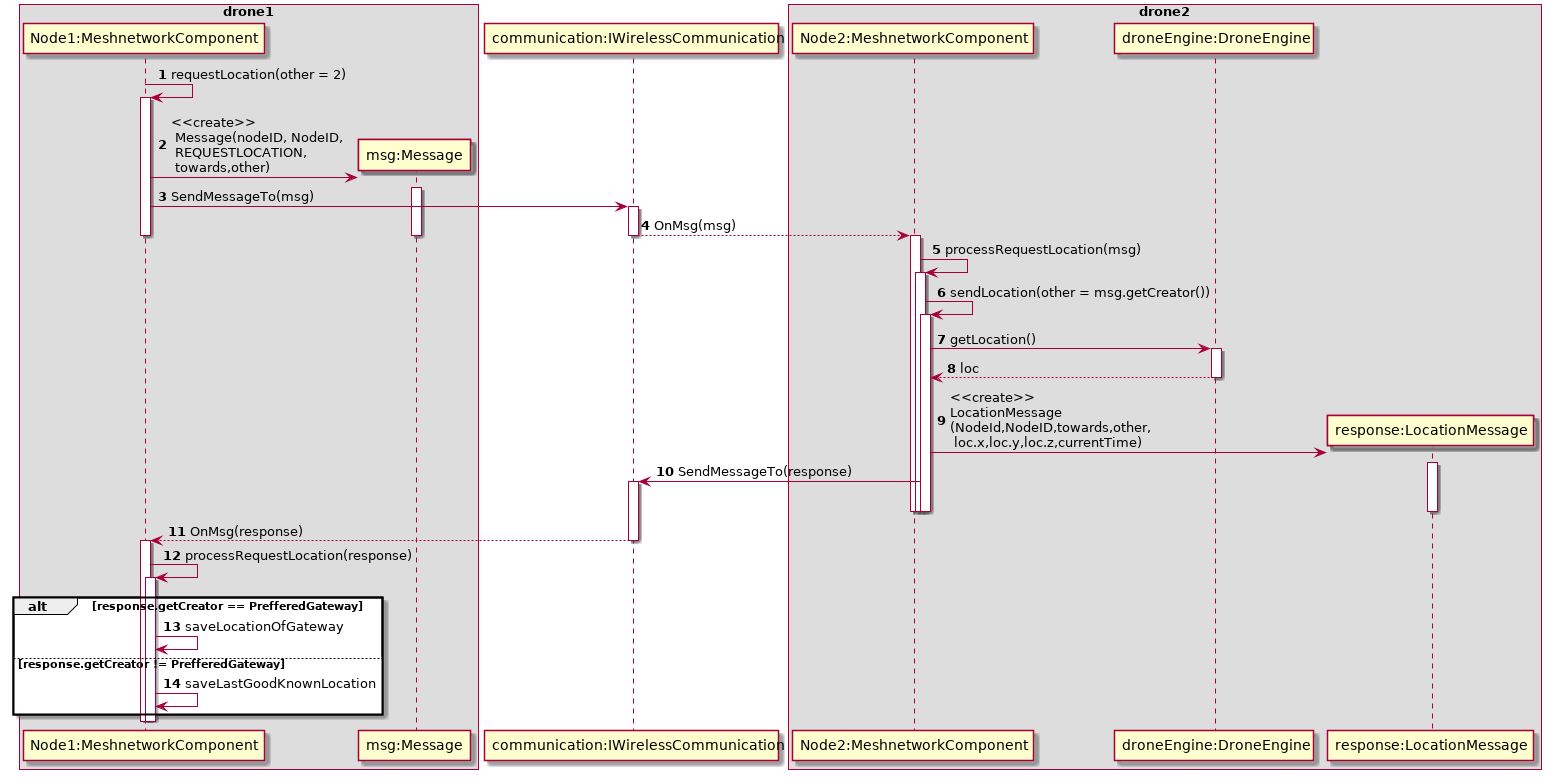

The diagram above was rendered by PlantUML. Its source (embedded in the PNG):
@startuml

autonumber
box "drone1"
participant "Node1:MeshnetworkComponent" as 1
participant "msg:Message" as msg

end box
participant "communication:IWirelessCommunication" as IWS
box "drone2"
participant "Node2:MeshnetworkComponent" as 2
participant "droneEngine:DroneEngine" as DE
participant "response:LocationMessage" as locmsg

end box



1-> 1 : requestLocation(other = 2)
activate 1
create msg
1 -> msg ++: <<create>>\n Message(nodeID, NodeID,\n REQUESTLOCATION,\n towards,other)
1 -> IWS +: SendMessageTo(msg)
IWS --> 2 : OnMsg(msg)
deactivate msg
deactivate 1
deactivate 1
deactivate IWS

activate 2
    2 -> 2 +:processRequestLocation(msg)
        2 -> 2 +:sendLocation(other = msg.getCreator())
            2 -> DE +: getLocation()
            return loc
        create locmsg    
        2 -> locmsg+ : <<create>>\nLocationMessage\n(NodeId,NodeID,towards,other,\n loc.x,loc.y,loc.z,currentTime)
        2 -> IWS+ : SendMessageTo(response)
        deactivate 2
    deactivate 2
    deactivate locmsg
deactivate 2

IWS --> 1 : OnMsg(response)
deactivate IWS

activate 1
1 -> 1 ++:processRequestLocation(response)
alt response.getCreator == PrefferedGateway
1 -> 1 : saveLocationOfGateway
else response.getCreator != PrefferedGateway
1-> 1: saveLastGoodKnownLocation
end
deactivate 1
deactivate 1

@enduml